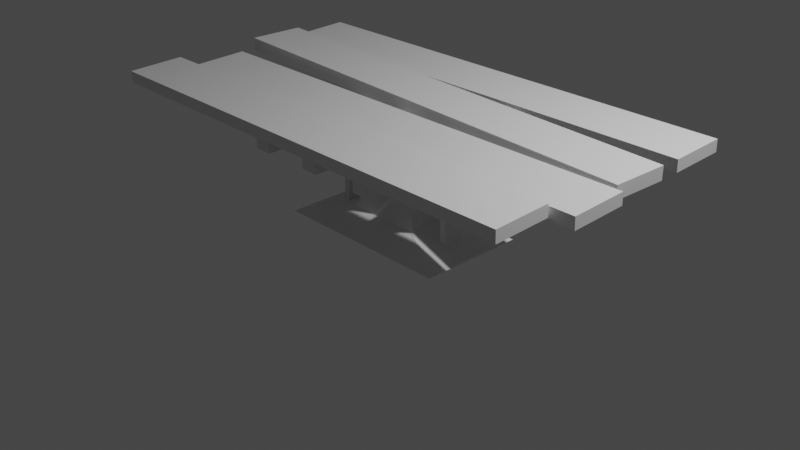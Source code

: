 # Source: table_v1.blend  (saved by Blender 3.2.14; exported with 4.5.12 LTS)
import bpy
from mathutils import Matrix  # noqa: F401  (used for matrix-valued properties, if any)

bpy.ops.wm.read_factory_settings(use_empty=True)
scene = bpy.context.scene
scene.name = 'Scene'

# ---- collections
col_collection = bpy.data.collections.new('Collection'); scene.collection.children.link(col_collection)

# ---- materials (node trees are filled in below, after node groups)
mat_material = bpy.data.materials.new('Material')
mat_material.alpha_threshold = 0.0
mat_material.use_transparent_shadow = False
mat_material.line_color = (0.0, 0.0, 0.0, 1.0)

# ---- material node trees
mat_material.use_nodes = True; mat_material.node_tree.nodes.clear()
_N = mat_material.node_tree.nodes; _L = mat_material.node_tree.links
n0 = _N.new('ShaderNodeOutputMaterial'); n0.name = 'Material Output'; n0.location = (300, 300)
n1 = _N.new('ShaderNodeBsdfPrincipled'); n1.name = 'Principled BSDF'; n1.location = (10, 300)
n1.distribution = 'GGX'
n1.subsurface_method = 'RANDOM_WALK_SKIN'
n1.inputs[2].default_value = 0.4
n1.inputs[3].default_value = 1.45
n1.inputs[27].default_value = (0.0, 0.0, 0.0, 1.0)
n1.inputs[28].default_value = 1.0
_L.new(n1.outputs[0], n0.inputs[0])
n0.is_active_output = True

# ---- world
world_world = bpy.data.worlds.new('World'); scene.world = world_world
world_world.use_nodes = True; world_world.node_tree.nodes.clear()
_N = world_world.node_tree.nodes; _L = world_world.node_tree.links
n0 = _N.new('ShaderNodeOutputWorld'); n0.name = 'World Output'; n0.location = (300, 300)
n1 = _N.new('ShaderNodeBackground'); n1.name = 'Background'; n1.location = (10, 300)
n1.inputs[0].default_value = (0.05088, 0.05088, 0.05088, 1.0)
_L.new(n1.outputs[0], n0.inputs[0])
n0.is_active_output = True
world_world.color = (0.05088, 0.05088, 0.05088)
world_world.use_sun_shadow = False
world_world.sun_shadow_jitter_overblur = 0.0

# ---- cameras
cam_camera = bpy.data.cameras.new('Camera')
cam_camera.clip_end = 100.0
cam_camera.ortho_scale = 7.314

# ---- lights
light_light = bpy.data.lights.new('Light', 'POINT')
light_light.transmission_factor = 0.0
light_light.energy = 1000.0
light_light.shadow_soft_size = 0.1
light_light.shadow_maximum_resolution = 0.006
light_light.use_absolute_resolution = True

# ---- meshes
me_cube = bpy.data.meshes.new('Cube')
me_cube.from_pydata([(1.0, 1.0, 1.0), (1.0, 1.0, -1.0), (1.0, -1.0, 1.0), (1.0, -1.0, -1.0), (-1.0, 1.0, 1.0), (-1.0, 1.0, -1.0), (-1.0, -1.0, 1.0), (-1.0, -1.0, -1.0)], [], [(0, 4, 6, 2), (3, 2, 6, 7), (7, 6, 4, 5), (5, 1, 3, 7), (1, 0, 2, 3), (5, 4, 0, 1)])
_uv = me_cube.uv_layers.new(name='UVMap')
_uv.uv.foreach_set('vector', [0.625, 0.5, 0.875, 0.5, 0.875, 0.75, 0.625, 0.75, 0.375, 0.75, 0.625, 0.75, 0.625, 1.0, 0.375, 1.0, 0.375, 0.0, 0.625, 0.0, 0.625, 0.25, 0.375, 0.25, 0.125, 0.5, 0.375, 0.5, 0.375, 0.75, 0.125, 0.75, 0.375, 0.5, 0.625, 0.5, 0.625, 0.75, 0.375, 0.75, 0.375, 0.25, 0.625, 0.25, 0.625, 0.5, 0.375, 0.5])
me_cube.materials.append(mat_material)
me_cube.use_mirror_vertex_groups = False
me_cube.update()
me_cube_001 = bpy.data.meshes.new('Cube.001')
me_cube_001.from_pydata([(-1.0, -3.218, -0.6725), (-0.4249, -1.766, 0.6725), (-1.0, 1.831, -0.6725), (-0.4249, 0.3788, 0.6725), (1.0, -3.218, -0.6725), (0.4249, -1.766, 0.6725), (1.0, 1.831, -0.6725), (0.4249, 0.3788, 0.6725), (-0.2194, -1.248, 4.133), (-0.2194, -0.1399, 4.133), (0.2194, -0.1399, 4.133), (0.2194, -1.248, 4.133), (-0.09338, -1.248, 9.385), (-0.09338, -0.1399, 9.385), (0.09338, -0.1399, 9.385), (0.09338, -1.248, 9.385), (0.09338, -0.1399, 7.676), (0.09338, -1.248, 7.676), (-0.09338, -1.248, 7.676), (-0.09338, -0.1399, 7.676), (-0.09338, 4.339, 9.385), (0.09338, 4.339, 9.385), (0.09338, 4.339, 7.676), (-0.09338, 4.339, 7.676), (0.09338, -5.727, 9.385), (-0.09338, -5.727, 9.385), (-0.09338, -5.727, 7.676), (0.09338, -5.727, 7.676), (0.09338, 1.377, 9.385), (0.09338, 2.87, 9.385), (-0.09338, 2.87, 9.385), (-0.09338, 1.377, 9.385), (-0.09338, 1.377, 7.676), (-0.09338, 2.87, 7.676), (0.09338, 2.87, 7.676), (0.09338, 1.377, 7.676), (-0.09338, -2.668, 9.385), (-0.09338, -4.162, 9.385), (0.09338, -4.162, 9.385), (0.09338, -2.668, 9.385), (-0.09338, -2.668, 7.676), (-0.09338, -4.162, 7.676), (0.09338, -2.668, 7.676), (0.09338, -4.162, 7.676), (0.6474, -1.209, 9.345), (0.6474, -0.178, 9.345), (0.7579, -0.178, 9.345), (0.7579, -1.209, 9.345), (0.796, -0.1399, 7.636), (0.796, -1.248, 7.636), (0.6093, -1.248, 7.636), (0.6093, -0.1399, 7.636), (0.6093, 4.339, 9.345), (0.796, 4.339, 9.345), (0.796, 4.339, 7.636), (0.6093, 4.339, 7.636), (0.796, -5.727, 9.345), (0.6093, -5.727, 9.345), (0.6093, -5.727, 7.636), (0.796, -5.727, 7.636), (0.796, 1.377, 9.345), (0.796, 2.87, 9.345), (0.6093, 2.87, 9.345), (0.6093, 1.377, 9.345), (0.6093, 1.377, 7.636), (0.6093, 2.87, 7.636), (0.796, 2.87, 7.636), (0.796, 1.377, 7.636), (0.6093, -2.668, 9.345), (0.6093, -4.162, 9.345), (0.796, -4.162, 9.345), (0.796, -2.668, 9.345), (0.6093, -2.668, 7.636), (0.6093, -4.162, 7.636), (0.796, -2.668, 7.636), (0.796, -4.162, 7.636), (-0.7503, -1.209, 9.345), (-0.7503, -0.178, 9.345), (-0.6398, -0.178, 9.345), (-0.6398, -1.209, 9.345), (-0.6017, -0.1399, 7.636), (-0.6017, -1.248, 7.636), (-0.7884, -1.248, 7.636), (-0.7884, -0.1399, 7.636), (-0.7884, 4.339, 9.345), (-0.6017, 4.339, 9.345), (-0.6017, 4.339, 7.636), (-0.7884, 4.339, 7.636), (-0.6017, -5.727, 9.345), (-0.7884, -5.727, 9.345), (-0.7884, -5.727, 7.636), (-0.6017, -5.727, 7.636), (-0.6017, 1.377, 9.345), (-0.6017, 2.87, 9.345), (-0.7884, 2.87, 9.345), (-0.7884, 1.377, 9.345), (-0.7884, 1.377, 7.636), (-0.7884, 2.87, 7.636), (-0.6017, 2.87, 7.636), (-0.6017, 1.377, 7.636), (-0.7884, -2.668, 9.345), (-0.7884, -4.162, 9.345), (-0.6017, -4.162, 9.345), (-0.6017, -2.668, 9.345), (-0.7884, -2.668, 7.636), (-0.7884, -4.162, 7.636), (-0.6017, -2.668, 7.636), (-0.6017, -4.162, 7.636), (0.6093, -1.248, 9.345), (0.6093, -0.1399, 9.345), (0.796, -0.1399, 9.345), (0.796, -1.248, 9.345), (-0.7884, -1.248, 9.345), (-0.7884, -0.1399, 9.345), (-0.6017, -0.1399, 9.345), (-0.6017, -1.248, 9.345), (0.6703, -1.186, 4.044), (0.6703, -0.201, 4.044), (0.7349, -0.201, 4.044), (0.7349, -1.186, 4.044), (-0.7273, -1.186, 4.044), (-0.7273, -0.201, 4.044), (-0.6627, -0.201, 4.044), (-0.6627, -1.186, 4.044), (0.6474, -1.209, 4.044), (0.6474, -0.178, 4.044), (0.7579, -0.178, 4.044), (0.7579, -1.209, 4.044), (-0.7503, -1.209, 4.044), (-0.7503, -0.178, 4.044), (-0.6398, -0.178, 4.044), (-0.6398, -1.209, 4.044), (0.6703, -1.186, 0.1092), (0.6703, -0.201, 0.1092), (0.7349, -0.201, 0.1092), (0.7349, -1.186, 0.1092), (-0.7273, -1.186, 0.1092), (-0.7273, -0.201, 0.1092), (-0.6627, -0.201, 0.1092), (-0.6627, -1.186, 0.1092), (0.7349, -0.201, -0.08336), (0.7349, -1.186, -0.08336), (-0.7273, -1.186, -0.07296), (-0.7273, -0.201, -0.07296)], [], [(0, 1, 3, 2), (2, 3, 7, 6), (6, 7, 5, 4), (4, 5, 1, 0), (2, 6, 4, 0), (1, 5, 11, 8), (17, 16, 14, 15), (7, 3, 9, 10), (5, 7, 10, 11), (3, 1, 8, 9), (14, 13, 12, 15), (19, 18, 12, 13), (38, 37, 25, 24), (30, 29, 21, 20), (10, 9, 19, 16), (8, 11, 17, 18), (9, 8, 18, 19), (11, 10, 16, 17), (22, 23, 20, 21), (34, 33, 23, 22), (29, 34, 22, 21), (33, 30, 20, 23), (26, 27, 24, 25), (37, 41, 26, 25), (41, 43, 27, 26), (43, 38, 24, 27), (19, 13, 31, 32), (32, 31, 30, 33), (14, 16, 35, 28), (28, 35, 34, 29), (16, 19, 32, 35), (35, 32, 33, 34), (13, 14, 28, 31), (31, 28, 29, 30), (17, 15, 39, 42), (42, 39, 38, 43), (18, 17, 42, 40), (40, 42, 43, 41), (12, 18, 40, 36), (36, 40, 41, 37), (15, 12, 36, 39), (39, 36, 37, 38), (49, 48, 110, 111), (78, 77, 129, 130), (51, 50, 108, 109), (70, 69, 57, 56), (62, 61, 53, 52), (54, 55, 52, 53), (66, 65, 55, 54), (61, 66, 54, 53), (65, 62, 52, 55), (58, 59, 56, 57), (69, 73, 58, 57), (73, 75, 59, 58), (75, 70, 56, 59), (51, 109, 63, 64), (64, 63, 62, 65), (110, 48, 67, 60), (60, 67, 66, 61), (48, 51, 64, 67), (67, 64, 65, 66), (109, 110, 60, 63), (63, 60, 61, 62), (49, 111, 71, 74), (74, 71, 70, 75), (50, 49, 74, 72), (72, 74, 75, 73), (108, 50, 72, 68), (68, 72, 73, 69), (111, 108, 68, 71), (71, 68, 69, 70), (81, 80, 114, 115), (76, 79, 131, 128), (83, 82, 112, 113), (102, 101, 89, 88), (94, 93, 85, 84), (86, 87, 84, 85), (98, 97, 87, 86), (93, 98, 86, 85), (97, 94, 84, 87), (90, 91, 88, 89), (101, 105, 90, 89), (105, 107, 91, 90), (107, 102, 88, 91), (83, 113, 95, 96), (96, 95, 94, 97), (114, 80, 99, 92), (92, 99, 98, 93), (80, 83, 96, 99), (99, 96, 97, 98), (113, 114, 92, 95), (95, 92, 93, 94), (81, 115, 103, 106), (106, 103, 102, 107), (82, 81, 106, 104), (104, 106, 107, 105), (112, 82, 104, 100), (100, 104, 105, 101), (115, 112, 100, 103), (103, 100, 101, 102), (44, 45, 109, 108), (45, 46, 110, 109), (46, 47, 111, 110), (47, 44, 108, 111), (76, 77, 113, 112), (77, 78, 114, 113), (78, 79, 115, 114), (79, 76, 112, 115), (122, 121, 137, 138), (120, 123, 139, 136), (44, 47, 127, 124), (46, 45, 125, 126), (79, 78, 130, 131), (77, 76, 128, 129), (47, 46, 126, 127), (45, 44, 124, 125), (116, 117, 125, 124), (117, 118, 126, 125), (118, 119, 127, 126), (119, 116, 124, 127), (120, 121, 129, 128), (121, 122, 130, 129), (122, 123, 131, 130), (123, 120, 128, 131), (134, 133, 132, 135), (138, 137, 136, 139), (116, 119, 135, 132), (118, 117, 133, 134), (123, 122, 138, 139), (121, 120, 136, 137), (119, 118, 134, 135), (117, 116, 132, 133), (135, 134, 140, 141), (141, 132, 135), (133, 140, 134), (132, 141, 140, 133), (137, 136, 142, 143), (138, 143, 137), (139, 142, 136)])
_uv = me_cube_001.uv_layers.new(name='UVMap')
_uv.uv.foreach_set('vector', [0.375, 0.0, 0.625, 0.0, 0.625, 0.25, 0.375, 0.25, 0.375, 0.25, 0.625, 0.25, 0.625, 0.5, 0.375, 0.5, 0.375, 0.5, 0.625, 0.5, 0.625, 0.75, 0.375, 0.75, 0.375, 0.75, 0.625, 0.75, 0.625, 1.0, 0.375, 1.0, 0.125, 0.5, 0.375, 0.5, 0.375, 0.75, 0.125, 0.75, 0.625, 1.0, 0.625, 0.75, 0.625, 0.75, 0.625, 1.0, 0.625, 0.75, 0.625, 0.5, 0.625, 0.5, 0.625, 0.75, 0.625, 0.5, 0.625, 0.25, 0.625, 0.25, 0.625, 0.5, 0.625, 0.75, 0.625, 0.5, 0.625, 0.5, 0.625, 0.75, 0.625, 0.25, 0.625, 0.0, 0.625, 0.0, 0.625, 0.25, 0.625, 0.5, 0.875, 0.5, 0.875, 0.75, 0.625, 0.75, 0.625, 0.25, 0.625, 0.0, 0.625, 0.0, 0.625, 0.25, 0.625, 0.75, 0.875, 0.75, 0.875, 0.75, 0.625, 0.75, 0.875, 0.5, 0.625, 0.5, 0.625, 0.5, 0.875, 0.5, 0.625, 0.5, 0.625, 0.25, 0.625, 0.25, 0.625, 0.5, 0.625, 1.0, 0.625, 0.75, 0.625, 0.75, 0.625, 1.0, 0.625, 0.25, 0.625, 0.0, 0.625, 0.0, 0.625, 0.25, 0.625, 0.75, 0.625, 0.5, 0.625, 0.5, 0.625, 0.75, 0.625, 0.5, 0.625, 0.25, 0.625, 0.25, 0.625, 0.5, 0.625, 0.5, 0.625, 0.25, 0.625, 0.25, 0.625, 0.5, 0.625, 0.5, 0.625, 0.5, 0.625, 0.5, 0.625, 0.5, 0.625, 0.25, 0.625, 0.25, 0.625, 0.25, 0.625, 0.25, 0.625, 1.0, 0.625, 0.75, 0.625, 0.75, 0.625, 1.0, 0.625, 0.0, 0.625, 0.0, 0.625, 0.0, 0.625, 0.0, 0.625, 1.0, 0.625, 0.75, 0.625, 0.75, 0.625, 1.0, 0.625, 0.75, 0.625, 0.75, 0.625, 0.75, 0.625, 0.75, 0.625, 0.25, 0.625, 0.25, 0.625, 0.25, 0.625, 0.25, 0.625, 0.25, 0.625, 0.25, 0.625, 0.25, 0.625, 0.25, 0.625, 0.5, 0.625, 0.5, 0.625, 0.5, 0.625, 0.5, 0.625, 0.5, 0.625, 0.5, 0.625, 0.5, 0.625, 0.5, 0.625, 0.5, 0.625, 0.25, 0.625, 0.25, 0.625, 0.5, 0.625, 0.5, 0.625, 0.25, 0.625, 0.25, 0.625, 0.5, 0.875, 0.5, 0.625, 0.5, 0.625, 0.5, 0.875, 0.5, 0.875, 0.5, 0.625, 0.5, 0.625, 0.5, 0.875, 0.5, 0.625, 0.75, 0.625, 0.75, 0.625, 0.75, 0.625, 0.75, 0.625, 0.75, 0.625, 0.75, 0.625, 0.75, 0.625, 0.75, 0.625, 1.0, 0.625, 0.75, 0.625, 0.75, 0.625, 1.0, 0.625, 1.0, 0.625, 0.75, 0.625, 0.75, 0.625, 1.0, 0.625, 0.0, 0.625, 0.0, 0.625, 0.0, 0.625, 0.0, 0.625, 0.0, 0.625, 0.0, 0.625, 0.0, 0.625, 0.0, 0.625, 0.75, 0.875, 0.75, 0.875, 0.75, 0.625, 0.75, 0.625, 0.75, 0.875, 0.75, 0.875, 0.75, 0.625, 0.75, 0.625, 0.75, 0.625, 0.5, 0.625, 0.5, 0.625, 0.75, 0.676, 0.5086, 0.824, 0.5086, 0.824, 0.5086, 0.676, 0.5086, 0.625, 0.25, 0.625, 0.0, 0.625, 0.0, 0.625, 0.25, 0.625, 0.75, 0.875, 0.75, 0.875, 0.75, 0.625, 0.75, 0.875, 0.5, 0.625, 0.5, 0.625, 0.5, 0.875, 0.5, 0.625, 0.5, 0.625, 0.25, 0.625, 0.25, 0.625, 0.5, 0.625, 0.5, 0.625, 0.25, 0.625, 0.25, 0.625, 0.5, 0.625, 0.5, 0.625, 0.5, 0.625, 0.5, 0.625, 0.5, 0.625, 0.25, 0.625, 0.25, 0.625, 0.25, 0.625, 0.25, 0.625, 1.0, 0.625, 0.75, 0.625, 0.75, 0.625, 1.0, 0.625, 0.0, 0.625, 0.0, 0.625, 0.0, 0.625, 0.0, 0.625, 1.0, 0.625, 0.75, 0.625, 0.75, 0.625, 1.0, 0.625, 0.75, 0.625, 0.75, 0.625, 0.75, 0.625, 0.75, 0.625, 0.25, 0.625, 0.25, 0.625, 0.25, 0.625, 0.25, 0.625, 0.25, 0.625, 0.25, 0.625, 0.25, 0.625, 0.25, 0.625, 0.5, 0.625, 0.5, 0.625, 0.5, 0.625, 0.5, 0.625, 0.5, 0.625, 0.5, 0.625, 0.5, 0.625, 0.5, 0.625, 0.5, 0.625, 0.25, 0.625, 0.25, 0.625, 0.5, 0.625, 0.5, 0.625, 0.25, 0.625, 0.25, 0.625, 0.5, 0.875, 0.5, 0.625, 0.5, 0.625, 0.5, 0.875, 0.5, 0.875, 0.5, 0.625, 0.5, 0.625, 0.5, 0.875, 0.5, 0.625, 0.75, 0.625, 0.75, 0.625, 0.75, 0.625, 0.75, 0.625, 0.75, 0.625, 0.75, 0.625, 0.75, 0.625, 0.75, 0.625, 1.0, 0.625, 0.75, 0.625, 0.75, 0.625, 1.0, 0.625, 1.0, 0.625, 0.75, 0.625, 0.75, 0.625, 1.0, 0.625, 0.0, 0.625, 0.0, 0.625, 0.0, 0.625, 0.0, 0.625, 0.0, 0.625, 0.0, 0.625, 0.0, 0.625, 0.0, 0.625, 0.75, 0.875, 0.75, 0.875, 0.75, 0.625, 0.75, 0.625, 0.75, 0.875, 0.75, 0.875, 0.75, 0.625, 0.75, 0.625, 0.75, 0.625, 0.5, 0.625, 0.5, 0.625, 0.75, 0.824, 0.7414, 0.676, 0.7414, 0.676, 0.7414, 0.824, 0.7414, 0.625, 0.25, 0.625, 0.0, 0.625, 0.0, 0.625, 0.25, 0.625, 0.75, 0.875, 0.75, 0.875, 0.75, 0.625, 0.75, 0.875, 0.5, 0.625, 0.5, 0.625, 0.5, 0.875, 0.5, 0.625, 0.5, 0.625, 0.25, 0.625, 0.25, 0.625, 0.5, 0.625, 0.5, 0.625, 0.25, 0.625, 0.25, 0.625, 0.5, 0.625, 0.5, 0.625, 0.5, 0.625, 0.5, 0.625, 0.5, 0.625, 0.25, 0.625, 0.25, 0.625, 0.25, 0.625, 0.25, 0.625, 1.0, 0.625, 0.75, 0.625, 0.75, 0.625, 1.0, 0.625, 0.0, 0.625, 0.0, 0.625, 0.0, 0.625, 0.0, 0.625, 1.0, 0.625, 0.75, 0.625, 0.75, 0.625, 1.0, 0.625, 0.75, 0.625, 0.75, 0.625, 0.75, 0.625, 0.75, 0.625, 0.25, 0.625, 0.25, 0.625, 0.25, 0.625, 0.25, 0.625, 0.25, 0.625, 0.25, 0.625, 0.25, 0.625, 0.25, 0.625, 0.5, 0.625, 0.5, 0.625, 0.5, 0.625, 0.5, 0.625, 0.5, 0.625, 0.5, 0.625, 0.5, 0.625, 0.5, 0.625, 0.5, 0.625, 0.25, 0.625, 0.25, 0.625, 0.5, 0.625, 0.5, 0.625, 0.25, 0.625, 0.25, 0.625, 0.5, 0.875, 0.5, 0.625, 0.5, 0.625, 0.5, 0.875, 0.5, 0.875, 0.5, 0.625, 0.5, 0.625, 0.5, 0.875, 0.5, 0.625, 0.75, 0.625, 0.75, 0.625, 0.75, 0.625, 0.75, 0.625, 0.75, 0.625, 0.75, 0.625, 0.75, 0.625, 0.75, 0.625, 1.0, 0.625, 0.75, 0.625, 0.75, 0.625, 1.0, 0.625, 1.0, 0.625, 0.75, 0.625, 0.75, 0.625, 1.0, 0.625, 0.0, 0.625, 0.0, 0.625, 0.0, 0.625, 0.0, 0.625, 0.0, 0.625, 0.0, 0.625, 0.0, 0.625, 0.0, 0.625, 0.75, 0.875, 0.75, 0.875, 0.75, 0.625, 0.75, 0.625, 0.75, 0.875, 0.75, 0.875, 0.75, 0.625, 0.75, 0.824, 0.7414, 0.824, 0.5086, 0.875, 0.5, 0.875, 0.75, 0.824, 0.5086, 0.676, 0.5086, 0.625, 0.5, 0.875, 0.5, 0.676, 0.5086, 0.676, 0.7414, 0.625, 0.75, 0.625, 0.5, 0.676, 0.7414, 0.824, 0.7414, 0.875, 0.75, 0.625, 0.75, 0.824, 0.7414, 0.824, 0.5086, 0.875, 0.5, 0.875, 0.75, 0.824, 0.5086, 0.676, 0.5086, 0.625, 0.5, 0.875, 0.5, 0.676, 0.5086, 0.676, 0.7414, 0.625, 0.75, 0.625, 0.5, 0.676, 0.7414, 0.824, 0.7414, 0.875, 0.75, 0.625, 0.75, 0.7068, 0.5138, 0.7932, 0.5138, 0.7932, 0.5138, 0.7068, 0.5138, 0.7932, 0.7362, 0.7068, 0.7362, 0.7068, 0.7362, 0.7932, 0.7362, 0.824, 0.7414, 0.676, 0.7414, 0.676, 0.7414, 0.824, 0.7414, 0.676, 0.5086, 0.824, 0.5086, 0.824, 0.5086, 0.676, 0.5086, 0.676, 0.7414, 0.676, 0.5086, 0.676, 0.5086, 0.676, 0.7414, 0.824, 0.5086, 0.824, 0.7414, 0.824, 0.7414, 0.824, 0.5086, 0.676, 0.7414, 0.676, 0.5086, 0.676, 0.5086, 0.676, 0.7414, 0.824, 0.5086, 0.824, 0.7414, 0.824, 0.7414, 0.824, 0.5086, 0.7932, 0.7362, 0.7932, 0.5138, 0.824, 0.5086, 0.824, 0.7414, 0.7932, 0.5138, 0.7068, 0.5138, 0.676, 0.5086, 0.824, 0.5086, 0.7068, 0.5138, 0.7068, 0.7362, 0.676, 0.7414, 0.676, 0.5086, 0.7068, 0.7362, 0.7932, 0.7362, 0.824, 0.7414, 0.676, 0.7414, 0.7932, 0.7362, 0.7932, 0.5138, 0.824, 0.5086, 0.824, 0.7414, 0.7932, 0.5138, 0.7068, 0.5138, 0.676, 0.5086, 0.824, 0.5086, 0.7068, 0.5138, 0.7068, 0.7362, 0.676, 0.7414, 0.676, 0.5086, 0.7068, 0.7362, 0.7932, 0.7362, 0.824, 0.7414, 0.676, 0.7414, 0.7068, 0.5138, 0.7932, 0.5138, 0.7932, 0.7362, 0.7068, 0.7362, 0.7068, 0.5138, 0.7932, 0.5138, 0.7932, 0.7362, 0.7068, 0.7362, 0.7932, 0.7362, 0.7068, 0.7362, 0.7068, 0.7362, 0.7932, 0.7362, 0.7068, 0.5138, 0.7932, 0.5138, 0.7932, 0.5138, 0.7068, 0.5138, 0.7068, 0.7362, 0.7068, 0.5138, 0.7068, 0.5138, 0.7068, 0.7362, 0.7932, 0.5138, 0.7932, 0.7362, 0.7932, 0.7362, 0.7932, 0.5138, 0.7068, 0.7362, 0.7068, 0.5138, 0.7068, 0.5138, 0.7068, 0.7362, 0.7932, 0.5138, 0.7932, 0.7362, 0.7932, 0.7362, 0.7932, 0.5138, 0.7068, 0.7362, 0.7068, 0.5138, 0.7068, 0.5138, 0.7068, 0.7362, 0.7068, 0.7362, 0.7932, 0.7362, 0.7068, 0.7362, 0.7932, 0.5138, 0.7068, 0.5138, 0.7068, 0.5138, 0.0, 0.0, 0.0, 0.0, 0.0, 0.0, 0.0, 0.0, 0.7932, 0.5138, 0.7932, 0.7362, 0.7932, 0.7362, 0.7932, 0.5138, 0.7068, 0.5138, 0.7932, 0.5138, 0.7932, 0.5138, 0.7068, 0.7362, 0.7932, 0.7362, 0.7932, 0.7362])
me_cube_001.update()
me_cube_002 = bpy.data.meshes.new('Cube.002')
me_cube_002.from_pydata([(1.0, 1.0, 1.0), (1.0, 1.0, -1.0), (1.0, -1.0, 1.0), (1.0, -1.0, -1.0), (-1.0, 1.0, 1.0), (-1.0, 1.0, -1.0), (-1.0, -1.0, 1.0), (-1.0, -1.0, -1.0)], [], [(0, 4, 6, 2), (3, 2, 6, 7), (7, 6, 4, 5), (5, 1, 3, 7), (1, 0, 2, 3), (5, 4, 0, 1)])
_uv = me_cube_002.uv_layers.new(name='UVMap')
_uv.uv.foreach_set('vector', [0.625, 0.5, 0.875, 0.5, 0.875, 0.75, 0.625, 0.75, 0.375, 0.75, 0.625, 0.75, 0.625, 1.0, 0.375, 1.0, 0.375, 0.0, 0.625, 0.0, 0.625, 0.25, 0.375, 0.25, 0.125, 0.5, 0.375, 0.5, 0.375, 0.75, 0.125, 0.75, 0.375, 0.5, 0.625, 0.5, 0.625, 0.75, 0.375, 0.75, 0.375, 0.25, 0.625, 0.25, 0.625, 0.5, 0.375, 0.5])
me_cube_002.materials.append(mat_material)
me_cube_002.use_mirror_vertex_groups = False
me_cube_002.update()
me_cube_003 = bpy.data.meshes.new('Cube.003')
me_cube_003.from_pydata([(1.0, 1.0, 1.0), (1.0, 1.0, -1.0), (1.0, -1.0, 1.0), (1.0, -1.0, -1.0), (-1.0, 1.0, 1.0), (-1.0, 1.0, -1.0), (-1.0, -1.0, 1.0), (-1.0, -1.0, -1.0)], [], [(0, 4, 6, 2), (3, 2, 6, 7), (7, 6, 4, 5), (5, 1, 3, 7), (1, 0, 2, 3), (5, 4, 0, 1)])
_uv = me_cube_003.uv_layers.new(name='UVMap')
_uv.uv.foreach_set('vector', [0.625, 0.5, 0.875, 0.5, 0.875, 0.75, 0.625, 0.75, 0.375, 0.75, 0.625, 0.75, 0.625, 1.0, 0.375, 1.0, 0.375, 0.0, 0.625, 0.0, 0.625, 0.25, 0.375, 0.25, 0.125, 0.5, 0.375, 0.5, 0.375, 0.75, 0.125, 0.75, 0.375, 0.5, 0.625, 0.5, 0.625, 0.75, 0.375, 0.75, 0.375, 0.25, 0.625, 0.25, 0.625, 0.5, 0.375, 0.5])
me_cube_003.materials.append(mat_material)
me_cube_003.use_mirror_vertex_groups = False
me_cube_003.update()
me_cube_004 = bpy.data.meshes.new('Cube.004')
me_cube_004.from_pydata([(1.0, 1.0, 1.0), (1.0, 1.0, -1.0), (1.0, -1.0, 1.0), (1.0, -1.0, -1.0), (-1.0, 1.0, 1.0), (-1.0, 1.0, -1.0), (-1.0, -1.0, 1.0), (-1.0, -1.0, -1.0)], [], [(0, 4, 6, 2), (3, 2, 6, 7), (7, 6, 4, 5), (5, 1, 3, 7), (1, 0, 2, 3), (5, 4, 0, 1)])
_uv = me_cube_004.uv_layers.new(name='UVMap')
_uv.uv.foreach_set('vector', [0.625, 0.5, 0.875, 0.5, 0.875, 0.75, 0.625, 0.75, 0.375, 0.75, 0.625, 0.75, 0.625, 1.0, 0.375, 1.0, 0.375, 0.0, 0.625, 0.0, 0.625, 0.25, 0.375, 0.25, 0.125, 0.5, 0.375, 0.5, 0.375, 0.75, 0.125, 0.75, 0.375, 0.5, 0.625, 0.5, 0.625, 0.75, 0.375, 0.75, 0.375, 0.25, 0.625, 0.25, 0.625, 0.5, 0.375, 0.5])
me_cube_004.materials.append(mat_material)
me_cube_004.use_mirror_vertex_groups = False
me_cube_004.update()

# ---- objects
ob_cube = bpy.data.objects.new('Cube', me_cube)
ob_light = bpy.data.objects.new('Light', light_light)
ob_camera = bpy.data.objects.new('Camera', cam_camera)
ob_cube_001 = bpy.data.objects.new('Cube.001', me_cube_001)
ob_cube_002 = bpy.data.objects.new('Cube.002', me_cube_002)
ob_cube_003 = bpy.data.objects.new('Cube.003', me_cube_003)
ob_cube_004 = bpy.data.objects.new('Cube.004', me_cube_004)

# ---- transforms, parenting, visibility, modifiers, constraints
ob_cube.location = (0.00323, 0.4155, 1.175)
ob_cube.rotation_euler = (-0.0003661, 0.01048, -0.03493)
ob_cube.scale = (2.585, 0.3064, 0.07169)
ob_cube.lock_rotations_4d = False
ob_cube.empty_display_type = 'ARROWS'
ob_cube.lineart.crease_threshold = 0.0
ob_light.location = (4.112, 1.278, 5.904)
ob_light.rotation_euler = (0.6503, 0.05522, 1.831)
ob_light.lock_rotations_4d = False
ob_light.empty_display_type = 'ARROWS'
ob_light.color = (0.0, 0.0, 0.0, 0.0)
ob_light.lineart.crease_threshold = 0.0
ob_camera.location = (7.359, -6.926, 4.958)
ob_camera.rotation_euler = (1.109, 0.0, 0.8149)
ob_camera.lock_rotations_4d = False
ob_camera.empty_display_type = 'ARROWS'
ob_camera.color = (0.0, 0.0, 0.0, 0.0)
ob_camera.display_type = 'WIRE'
ob_camera.lineart.crease_threshold = 0.0
ob_cube_001.location = (0.0, 0.1823, 0.0)
ob_cube_001.scale = (1.0, 0.2299, 0.112)
ob_cube_002.location = (0.004674, 1.161, 1.142)
ob_cube_002.rotation_euler = (0.03164, -0.003119, 0.002391)
ob_cube_002.scale = (2.585, 0.3064, 0.0643)
ob_cube_002.lock_rotations_4d = False
ob_cube_002.empty_display_type = 'ARROWS'
ob_cube_002.lineart.crease_threshold = 0.0
ob_cube_003.location = (0.07795, -0.33, 1.12)
ob_cube_003.rotation_euler = (0.03164, -0.003119, 0.002391)
ob_cube_003.scale = (2.585, 0.3064, 0.0643)
ob_cube_003.lock_rotations_4d = False
ob_cube_003.empty_display_type = 'ARROWS'
ob_cube_003.lineart.crease_threshold = 0.0
ob_cube_004.location = (-0.1635, -0.9798, 1.142)
ob_cube_004.rotation_euler = (0.03164, -0.003119, 0.002391)
ob_cube_004.scale = (2.585, 0.3064, 0.0643)
ob_cube_004.lock_rotations_4d = False
ob_cube_004.empty_display_type = 'ARROWS'
ob_cube_004.lineart.crease_threshold = 0.0

# ---- collection membership
col_collection.objects.link(ob_cube)
col_collection.objects.link(ob_light)
col_collection.objects.link(ob_camera)
col_collection.objects.link(ob_cube_001)
col_collection.objects.link(ob_cube_002)
col_collection.objects.link(ob_cube_003)
col_collection.objects.link(ob_cube_004)

# ---- scene / render settings (as saved in the file)
scene.camera = ob_camera
scene.frame_start = 1; scene.frame_end = 250; scene.frame_set(1)
scene.render.engine = 'BLENDER_EEVEE_NEXT'
scene.cycles.sampling_pattern = 'TABULATED_SOBOL'
scene.cycles.use_light_tree = False
scene.view_settings.view_transform = 'Filmic'
bpy.context.view_layer.update()
